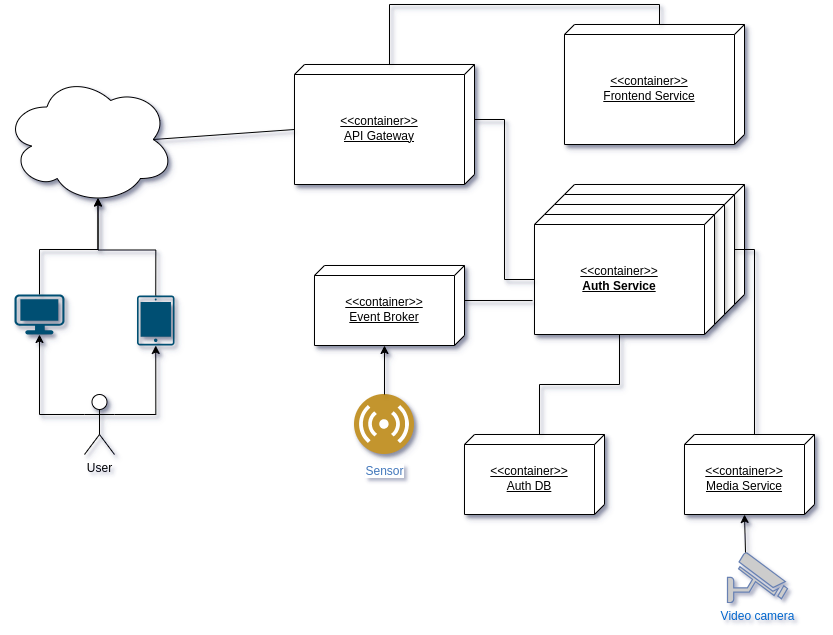

The diagram above was exported from draw.io. Its source (the exported page's mxGraphModel, read from the mxfile embedded in the PNG):
<mxGraphModel dx="1195" dy="607" grid="1" gridSize="10" guides="1" tooltips="1" connect="1" arrows="1" fold="1" page="1" pageScale="1" pageWidth="827" pageHeight="1169" math="0" shadow="0">
  <root>
    <mxCell id="0" />
    <mxCell id="1" parent="0" />
    <mxCell id="nImeQ9IuilLFYgCTwhQD-1" value="&amp;lt;&amp;lt;container&amp;gt;&amp;gt;&lt;br&gt;API Gateway" style="verticalAlign=middle;align=center;spacingTop=8;spacingLeft=2;spacingRight=12;shape=cube;size=10;direction=south;fontStyle=4;html=1;whiteSpace=wrap;shadow=1;" vertex="1" parent="1">
      <mxGeometry x="310" y="120" width="180" height="120" as="geometry" />
    </mxCell>
    <mxCell id="nImeQ9IuilLFYgCTwhQD-2" value="&amp;lt;&amp;lt;container&amp;gt;&amp;gt;&lt;br&gt;Frontend Service" style="verticalAlign=middle;align=center;spacingTop=8;spacingLeft=2;spacingRight=12;shape=cube;size=10;direction=south;fontStyle=4;html=1;whiteSpace=wrap;shadow=1;" vertex="1" parent="1">
      <mxGeometry x="580" y="80" width="180" height="120" as="geometry" />
    </mxCell>
    <mxCell id="nImeQ9IuilLFYgCTwhQD-3" value="" style="verticalAlign=top;align=left;spacingTop=8;spacingLeft=2;spacingRight=12;shape=cube;size=10;direction=south;fontStyle=4;html=1;whiteSpace=wrap;shadow=1;" vertex="1" parent="1">
      <mxGeometry x="580" y="240" width="180" height="120" as="geometry" />
    </mxCell>
    <mxCell id="nImeQ9IuilLFYgCTwhQD-4" value="" style="verticalAlign=top;align=left;spacingTop=8;spacingLeft=2;spacingRight=12;shape=cube;size=10;direction=south;fontStyle=4;html=1;whiteSpace=wrap;shadow=1;" vertex="1" parent="1">
      <mxGeometry x="570" y="250" width="180" height="120" as="geometry" />
    </mxCell>
    <mxCell id="nImeQ9IuilLFYgCTwhQD-5" value="" style="verticalAlign=top;align=left;spacingTop=8;spacingLeft=2;spacingRight=12;shape=cube;size=10;direction=south;fontStyle=4;html=1;whiteSpace=wrap;shadow=1;" vertex="1" parent="1">
      <mxGeometry x="560" y="260" width="180" height="120" as="geometry" />
    </mxCell>
    <mxCell id="nImeQ9IuilLFYgCTwhQD-6" value="&amp;lt;&amp;lt;container&amp;gt;&amp;gt;&lt;br&gt;&lt;b&gt;Auth Service&lt;/b&gt;" style="verticalAlign=middle;align=center;spacingTop=8;spacingLeft=2;spacingRight=12;shape=cube;size=10;direction=south;fontStyle=4;html=1;whiteSpace=wrap;shadow=1;" vertex="1" parent="1">
      <mxGeometry x="550" y="270" width="180" height="120" as="geometry" />
    </mxCell>
    <mxCell id="nImeQ9IuilLFYgCTwhQD-7" value="&amp;lt;&amp;lt;container&amp;gt;&amp;gt;&lt;br&gt;Auth DB" style="verticalAlign=middle;align=center;spacingTop=8;spacingLeft=2;spacingRight=12;shape=cube;size=10;direction=south;fontStyle=4;html=1;whiteSpace=wrap;shadow=1;" vertex="1" parent="1">
      <mxGeometry x="480" y="490" width="140" height="80" as="geometry" />
    </mxCell>
    <mxCell id="nImeQ9IuilLFYgCTwhQD-8" value="&amp;lt;&amp;lt;container&amp;gt;&amp;gt;&lt;div&gt;Media Service&lt;/div&gt;" style="verticalAlign=middle;align=center;spacingTop=8;spacingLeft=2;spacingRight=12;shape=cube;size=10;direction=south;fontStyle=4;html=1;whiteSpace=wrap;shadow=1;" vertex="1" parent="1">
      <mxGeometry x="700" y="490" width="130" height="80" as="geometry" />
    </mxCell>
    <mxCell id="nImeQ9IuilLFYgCTwhQD-9" value="&amp;lt;&amp;lt;container&amp;gt;&amp;gt;&lt;br&gt;Event Broker" style="verticalAlign=middle;align=center;spacingTop=8;spacingLeft=2;spacingRight=12;shape=cube;size=10;direction=south;fontStyle=4;html=1;whiteSpace=wrap;shadow=1;" vertex="1" parent="1">
      <mxGeometry x="330" y="321" width="150" height="80" as="geometry" />
    </mxCell>
    <mxCell id="nImeQ9IuilLFYgCTwhQD-10" value="" style="ellipse;shape=cloud;whiteSpace=wrap;html=1;shadow=1;" vertex="1" parent="1">
      <mxGeometry x="20" y="130" width="170" height="130" as="geometry" />
    </mxCell>
    <mxCell id="nImeQ9IuilLFYgCTwhQD-12" style="edgeStyle=orthogonalEdgeStyle;rounded=0;orthogonalLoop=1;jettySize=auto;html=1;exitX=0;exitY=0;exitDx=0;exitDy=85;exitPerimeter=0;entryX=0;entryY=0;entryDx=0;entryDy=85;entryPerimeter=0;startArrow=none;startFill=0;endArrow=none;endFill=0;shadow=1;" edge="1" parent="1" source="nImeQ9IuilLFYgCTwhQD-1" target="nImeQ9IuilLFYgCTwhQD-2">
      <mxGeometry relative="1" as="geometry" />
    </mxCell>
    <mxCell id="nImeQ9IuilLFYgCTwhQD-13" style="edgeStyle=orthogonalEdgeStyle;rounded=0;orthogonalLoop=1;jettySize=auto;html=1;exitX=0;exitY=0;exitDx=55;exitDy=0;exitPerimeter=0;entryX=0;entryY=0;entryDx=65;entryDy=180;entryPerimeter=0;endArrow=none;endFill=0;shadow=1;" edge="1" parent="1" source="nImeQ9IuilLFYgCTwhQD-1" target="nImeQ9IuilLFYgCTwhQD-6">
      <mxGeometry relative="1" as="geometry" />
    </mxCell>
    <mxCell id="nImeQ9IuilLFYgCTwhQD-14" style="edgeStyle=orthogonalEdgeStyle;rounded=0;orthogonalLoop=1;jettySize=auto;html=1;exitX=0;exitY=0;exitDx=35;exitDy=0;exitPerimeter=0;entryX=0.717;entryY=1.011;entryDx=0;entryDy=0;entryPerimeter=0;endArrow=none;endFill=0;shadow=1;" edge="1" parent="1" source="nImeQ9IuilLFYgCTwhQD-9" target="nImeQ9IuilLFYgCTwhQD-6">
      <mxGeometry relative="1" as="geometry" />
    </mxCell>
    <mxCell id="nImeQ9IuilLFYgCTwhQD-15" style="edgeStyle=orthogonalEdgeStyle;rounded=0;orthogonalLoop=1;jettySize=auto;html=1;exitX=0;exitY=0;exitDx=120;exitDy=95;exitPerimeter=0;entryX=0;entryY=0;entryDx=0;entryDy=65;entryPerimeter=0;endArrow=none;endFill=0;shadow=1;" edge="1" parent="1" source="nImeQ9IuilLFYgCTwhQD-6" target="nImeQ9IuilLFYgCTwhQD-7">
      <mxGeometry relative="1" as="geometry" />
    </mxCell>
    <mxCell id="nImeQ9IuilLFYgCTwhQD-16" style="edgeStyle=orthogonalEdgeStyle;rounded=0;orthogonalLoop=1;jettySize=auto;html=1;exitX=0;exitY=0;exitDx=55;exitDy=0;exitPerimeter=0;entryX=0;entryY=0;entryDx=0;entryDy=60;entryPerimeter=0;endArrow=none;endFill=0;shadow=1;" edge="1" parent="1" source="nImeQ9IuilLFYgCTwhQD-4" target="nImeQ9IuilLFYgCTwhQD-8">
      <mxGeometry relative="1" as="geometry" />
    </mxCell>
    <mxCell id="nImeQ9IuilLFYgCTwhQD-17" style="rounded=0;orthogonalLoop=1;jettySize=auto;html=1;exitX=0.875;exitY=0.5;exitDx=0;exitDy=0;exitPerimeter=0;entryX=0;entryY=0;entryDx=65;entryDy=180;entryPerimeter=0;startArrow=none;startFill=0;endArrow=none;endFill=0;shadow=1;" edge="1" parent="1" source="nImeQ9IuilLFYgCTwhQD-10" target="nImeQ9IuilLFYgCTwhQD-1">
      <mxGeometry relative="1" as="geometry" />
    </mxCell>
    <mxCell id="nImeQ9IuilLFYgCTwhQD-18" value="User" style="shape=umlActor;verticalLabelPosition=bottom;verticalAlign=top;html=1;outlineConnect=0;shadow=1;" vertex="1" parent="1">
      <mxGeometry x="100" y="450" width="30" height="60" as="geometry" />
    </mxCell>
    <mxCell id="nImeQ9IuilLFYgCTwhQD-21" value="" style="points=[[0.03,0.03,0],[0.5,0,0],[0.97,0.03,0],[1,0.4,0],[0.97,0.745,0],[0.5,1,0],[0.03,0.745,0],[0,0.4,0]];verticalLabelPosition=bottom;sketch=0;html=1;verticalAlign=top;aspect=fixed;align=center;pointerEvents=1;shape=mxgraph.cisco19.workstation;fillColor=#005073;strokeColor=none;shadow=1;" vertex="1" parent="1">
      <mxGeometry x="30" y="350" width="50" height="40" as="geometry" />
    </mxCell>
    <mxCell id="nImeQ9IuilLFYgCTwhQD-22" value="" style="sketch=0;points=[[0.015,0.015,0],[0.985,0.015,0],[0.985,0.985,0],[0.015,0.985,0],[0.25,0,0],[0.5,0,0],[0.75,0,0],[1,0.25,0],[1,0.5,0],[1,0.75,0],[0.75,1,0],[0.5,1,0],[0.25,1,0],[0,0.75,0],[0,0.5,0],[0,0.25,0]];verticalLabelPosition=bottom;html=1;verticalAlign=top;aspect=fixed;align=center;pointerEvents=1;shape=mxgraph.cisco19.handheld;fillColor=#005073;strokeColor=none;shadow=1;" vertex="1" parent="1">
      <mxGeometry x="152.5" y="351" width="37.5" height="50" as="geometry" />
    </mxCell>
    <mxCell id="nImeQ9IuilLFYgCTwhQD-23" value="Sensor" style="image;aspect=fixed;perimeter=ellipsePerimeter;html=1;align=center;shadow=1;dashed=0;fontColor=#4277BB;labelBackgroundColor=default;fontSize=12;spacingTop=3;image=img/lib/ibm/users/sensor.svg;" vertex="1" parent="1">
      <mxGeometry x="370" y="450" width="60" height="60" as="geometry" />
    </mxCell>
    <mxCell id="nImeQ9IuilLFYgCTwhQD-24" value="Video camera" style="fontColor=#0066CC;verticalAlign=top;verticalLabelPosition=bottom;labelPosition=center;align=center;html=1;outlineConnect=0;fillColor=#CCCCCC;strokeColor=#6881B3;gradientColor=none;gradientDirection=north;strokeWidth=2;shape=mxgraph.networks.security_camera;" vertex="1" parent="1">
      <mxGeometry x="743" y="608" width="60" height="50" as="geometry" />
    </mxCell>
    <mxCell id="nImeQ9IuilLFYgCTwhQD-25" style="edgeStyle=orthogonalEdgeStyle;rounded=0;orthogonalLoop=1;jettySize=auto;html=1;exitX=1;exitY=0.3333333333333333;exitDx=0;exitDy=0;exitPerimeter=0;entryX=0.5;entryY=1;entryDx=0;entryDy=0;entryPerimeter=0;shadow=1;" edge="1" parent="1" source="nImeQ9IuilLFYgCTwhQD-18" target="nImeQ9IuilLFYgCTwhQD-22">
      <mxGeometry relative="1" as="geometry" />
    </mxCell>
    <mxCell id="nImeQ9IuilLFYgCTwhQD-26" style="edgeStyle=orthogonalEdgeStyle;rounded=0;orthogonalLoop=1;jettySize=auto;html=1;exitX=0;exitY=0.3333333333333333;exitDx=0;exitDy=0;exitPerimeter=0;entryX=0.5;entryY=1;entryDx=0;entryDy=0;entryPerimeter=0;shadow=1;" edge="1" parent="1" source="nImeQ9IuilLFYgCTwhQD-18" target="nImeQ9IuilLFYgCTwhQD-21">
      <mxGeometry relative="1" as="geometry" />
    </mxCell>
    <mxCell id="nImeQ9IuilLFYgCTwhQD-27" style="edgeStyle=orthogonalEdgeStyle;rounded=0;orthogonalLoop=1;jettySize=auto;html=1;exitX=0.5;exitY=0;exitDx=0;exitDy=0;exitPerimeter=0;entryX=0.55;entryY=0.95;entryDx=0;entryDy=0;entryPerimeter=0;shadow=1;" edge="1" parent="1" source="nImeQ9IuilLFYgCTwhQD-21" target="nImeQ9IuilLFYgCTwhQD-10">
      <mxGeometry relative="1" as="geometry" />
    </mxCell>
    <mxCell id="nImeQ9IuilLFYgCTwhQD-28" style="edgeStyle=orthogonalEdgeStyle;rounded=0;orthogonalLoop=1;jettySize=auto;html=1;exitX=0.5;exitY=0;exitDx=0;exitDy=0;exitPerimeter=0;entryX=0.55;entryY=0.95;entryDx=0;entryDy=0;entryPerimeter=0;shadow=1;" edge="1" parent="1" source="nImeQ9IuilLFYgCTwhQD-22" target="nImeQ9IuilLFYgCTwhQD-10">
      <mxGeometry relative="1" as="geometry" />
    </mxCell>
    <mxCell id="nImeQ9IuilLFYgCTwhQD-29" style="rounded=0;orthogonalLoop=1;jettySize=auto;html=1;exitX=0.3;exitY=0;exitDx=0;exitDy=0;exitPerimeter=0;entryX=0;entryY=0;entryDx=80;entryDy=70;entryPerimeter=0;shadow=1;" edge="1" parent="1" source="nImeQ9IuilLFYgCTwhQD-24" target="nImeQ9IuilLFYgCTwhQD-8">
      <mxGeometry relative="1" as="geometry" />
    </mxCell>
    <mxCell id="nImeQ9IuilLFYgCTwhQD-30" style="edgeStyle=orthogonalEdgeStyle;rounded=0;orthogonalLoop=1;jettySize=auto;html=1;exitX=0.5;exitY=0;exitDx=0;exitDy=0;entryX=0;entryY=0;entryDx=80;entryDy=80;entryPerimeter=0;shadow=1;" edge="1" parent="1" source="nImeQ9IuilLFYgCTwhQD-23" target="nImeQ9IuilLFYgCTwhQD-9">
      <mxGeometry relative="1" as="geometry" />
    </mxCell>
  </root>
</mxGraphModel>